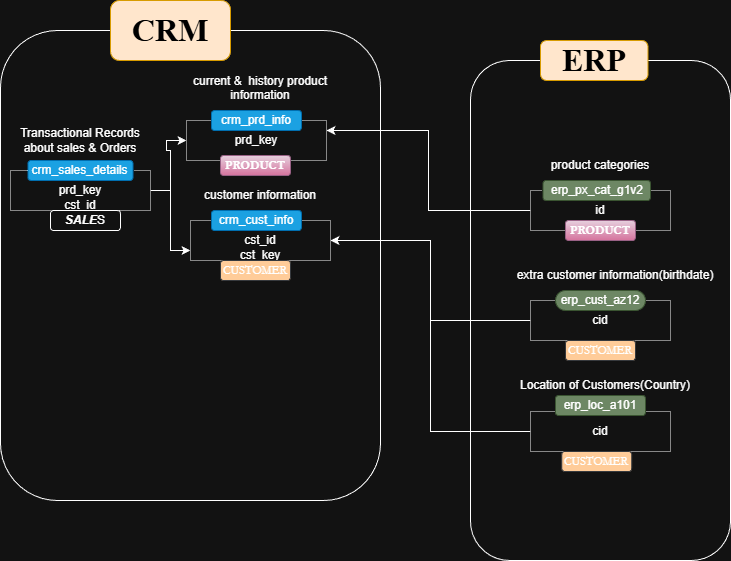

The diagram above was exported from draw.io. Its source (the exported page's mxGraphModel, read from the mxfile embedded in the PNG):
<mxGraphModel dx="1128" dy="760" grid="1" gridSize="10" guides="1" tooltips="1" connect="1" arrows="1" fold="1" page="1" pageScale="1" pageWidth="850" pageHeight="1100" math="0" shadow="0">
  <root>
    <mxCell id="0" />
    <mxCell id="1" parent="0" />
    <mxCell id="vyLlTCU6rf9Ofx_rpS2P-1" parent="1" style="rounded=0;whiteSpace=wrap;html=1;dashed=1;dashPattern=1 1;" value="prd_key" vertex="1">
      <mxGeometry height="40" width="140" x="196" y="140" as="geometry" />
    </mxCell>
    <mxCell id="vyLlTCU6rf9Ofx_rpS2P-2" parent="1" style="rounded=1;whiteSpace=wrap;html=1;strokeColor=#006EAF;fillColor=#1ba1e2;fontColor=#ffffff;" value="crm_prd_info" vertex="1">
      <mxGeometry height="20" width="90" x="221" y="130" as="geometry" />
    </mxCell>
    <mxCell id="vyLlTCU6rf9Ofx_rpS2P-3" parent="1" style="rounded=0;whiteSpace=wrap;html=1;dashed=1;dashPattern=1 1;" value="&lt;div&gt;&lt;br&gt;&lt;/div&gt;&lt;div&gt;cst_id&lt;/div&gt;cst_key" vertex="1">
      <mxGeometry height="40" width="140" x="200" y="240" as="geometry" />
    </mxCell>
    <mxCell id="vyLlTCU6rf9Ofx_rpS2P-4" parent="1" style="rounded=1;whiteSpace=wrap;html=1;strokeColor=#006EAF;fillColor=#1ba1e2;fontColor=#ffffff;" value="crm_cust_info" vertex="1">
      <mxGeometry height="20" width="90" x="221" y="230" as="geometry" />
    </mxCell>
    <mxCell id="vyLlTCU6rf9Ofx_rpS2P-24" edge="1" parent="1" source="vyLlTCU6rf9Ofx_rpS2P-5" style="edgeStyle=orthogonalEdgeStyle;rounded=0;orthogonalLoop=1;jettySize=auto;html=1;entryX=0;entryY=0.5;entryDx=0;entryDy=0;" target="vyLlTCU6rf9Ofx_rpS2P-1">
      <mxGeometry relative="1" as="geometry" />
    </mxCell>
    <mxCell id="vyLlTCU6rf9Ofx_rpS2P-25" edge="1" parent="1" source="vyLlTCU6rf9Ofx_rpS2P-5" style="edgeStyle=orthogonalEdgeStyle;rounded=0;orthogonalLoop=1;jettySize=auto;html=1;entryX=0;entryY=0.75;entryDx=0;entryDy=0;" target="vyLlTCU6rf9Ofx_rpS2P-3">
      <mxGeometry relative="1" as="geometry" />
    </mxCell>
    <mxCell id="vyLlTCU6rf9Ofx_rpS2P-5" parent="1" style="rounded=0;whiteSpace=wrap;html=1;dashed=1;dashPattern=1 1;" value="&lt;div&gt;&lt;br&gt;&lt;/div&gt;prd_key&lt;div&gt;cst_id&lt;/div&gt;" vertex="1">
      <mxGeometry height="40" width="140" x="20" y="190" as="geometry" />
    </mxCell>
    <mxCell id="vyLlTCU6rf9Ofx_rpS2P-6" parent="1" style="rounded=1;whiteSpace=wrap;html=1;strokeColor=#006EAF;fillColor=#1ba1e2;fontColor=#ffffff;" value="crm_sales_details" vertex="1">
      <mxGeometry height="20" width="105" x="37.5" y="180" as="geometry" />
    </mxCell>
    <mxCell id="vyLlTCU6rf9Ofx_rpS2P-7" parent="1" style="text;html=1;whiteSpace=wrap;strokeColor=none;fillColor=none;align=center;verticalAlign=middle;rounded=0;" value="current &amp;amp;&amp;nbsp; history product information&lt;div&gt;&lt;br&gt;&lt;/div&gt;" vertex="1">
      <mxGeometry height="30" width="190" x="175" y="100" as="geometry" />
    </mxCell>
    <mxCell id="vyLlTCU6rf9Ofx_rpS2P-8" parent="1" style="text;html=1;whiteSpace=wrap;strokeColor=none;fillColor=none;align=center;verticalAlign=middle;rounded=0;" value="customer information" vertex="1">
      <mxGeometry height="30" width="130" x="205" y="200" as="geometry" />
    </mxCell>
    <mxCell id="vyLlTCU6rf9Ofx_rpS2P-9" parent="1" style="text;html=1;whiteSpace=wrap;strokeColor=none;fillColor=none;align=center;verticalAlign=middle;rounded=0;" value="Transactional Records about sales &amp;amp; Orders" vertex="1">
      <mxGeometry height="30" width="140" x="20" y="145" as="geometry" />
    </mxCell>
    <mxCell id="vyLlTCU6rf9Ofx_rpS2P-19" edge="1" parent="1" source="vyLlTCU6rf9Ofx_rpS2P-10" style="edgeStyle=orthogonalEdgeStyle;rounded=0;orthogonalLoop=1;jettySize=auto;html=1;entryX=1;entryY=0.25;entryDx=0;entryDy=0;" target="vyLlTCU6rf9Ofx_rpS2P-1">
      <mxGeometry relative="1" as="geometry" />
    </mxCell>
    <mxCell id="vyLlTCU6rf9Ofx_rpS2P-10" parent="1" style="rounded=0;whiteSpace=wrap;html=1;dashed=1;dashPattern=1 1;" value="id" vertex="1">
      <mxGeometry height="40" width="140" x="540" y="210" as="geometry" />
    </mxCell>
    <mxCell id="vyLlTCU6rf9Ofx_rpS2P-11" parent="1" style="rounded=1;whiteSpace=wrap;html=1;strokeColor=#3A5431;fillColor=#6d8764;fontColor=#ffffff;" value="erp_px_cat_g1v2" vertex="1">
      <mxGeometry height="20" width="107.5" x="552.5" y="200" as="geometry" />
    </mxCell>
    <mxCell id="vyLlTCU6rf9Ofx_rpS2P-20" edge="1" parent="1" source="vyLlTCU6rf9Ofx_rpS2P-12" style="edgeStyle=orthogonalEdgeStyle;rounded=0;orthogonalLoop=1;jettySize=auto;html=1;entryX=1;entryY=0.5;entryDx=0;entryDy=0;" target="vyLlTCU6rf9Ofx_rpS2P-3">
      <mxGeometry relative="1" as="geometry" />
    </mxCell>
    <mxCell id="vyLlTCU6rf9Ofx_rpS2P-12" parent="1" style="rounded=0;whiteSpace=wrap;html=1;dashed=1;dashPattern=1 1;" value="cid" vertex="1">
      <mxGeometry height="40" width="140" x="540" y="320" as="geometry" />
    </mxCell>
    <mxCell id="vyLlTCU6rf9Ofx_rpS2P-13" parent="1" style="rounded=1;whiteSpace=wrap;html=1;strokeColor=#3A5431;fillColor=#6d8764;fontColor=#ffffff;arcSize=50;" value="erp_cust_az12" vertex="1">
      <mxGeometry height="20" width="90" x="565" y="310" as="geometry" />
    </mxCell>
    <mxCell id="vyLlTCU6rf9Ofx_rpS2P-21" edge="1" parent="1" source="vyLlTCU6rf9Ofx_rpS2P-14" style="edgeStyle=orthogonalEdgeStyle;rounded=0;orthogonalLoop=1;jettySize=auto;html=1;entryX=1;entryY=0.5;entryDx=0;entryDy=0;" target="vyLlTCU6rf9Ofx_rpS2P-3">
      <mxGeometry relative="1" as="geometry" />
    </mxCell>
    <mxCell id="vyLlTCU6rf9Ofx_rpS2P-14" parent="1" style="rounded=0;whiteSpace=wrap;html=1;dashed=1;dashPattern=1 1;" value="cid" vertex="1">
      <mxGeometry height="40" width="140" x="540" y="431" as="geometry" />
    </mxCell>
    <mxCell id="vyLlTCU6rf9Ofx_rpS2P-15" parent="1" style="rounded=1;whiteSpace=wrap;html=1;strokeColor=#3A5431;fillColor=#6d8764;fontColor=#ffffff;" value="erp_loc_a101" vertex="1">
      <mxGeometry height="20" width="90" x="565" y="415" as="geometry" />
    </mxCell>
    <mxCell id="vyLlTCU6rf9Ofx_rpS2P-16" parent="1" style="text;html=1;whiteSpace=wrap;strokeColor=none;fillColor=none;align=center;verticalAlign=middle;rounded=0;" value="product categories" vertex="1">
      <mxGeometry height="30" width="120" x="550" y="170" as="geometry" />
    </mxCell>
    <mxCell id="vyLlTCU6rf9Ofx_rpS2P-17" parent="1" style="text;html=1;whiteSpace=wrap;strokeColor=none;fillColor=none;align=center;verticalAlign=middle;rounded=0;" value="extra customer information(birthdate)" vertex="1">
      <mxGeometry height="30" width="230" x="510" y="280" as="geometry" />
    </mxCell>
    <mxCell id="vyLlTCU6rf9Ofx_rpS2P-18" parent="1" style="text;html=1;whiteSpace=wrap;strokeColor=none;fillColor=none;align=center;verticalAlign=middle;rounded=0;" value="Location of Customers(Country)" vertex="1">
      <mxGeometry height="30" width="190" x="520" y="390" as="geometry" />
    </mxCell>
    <mxCell id="vyLlTCU6rf9Ofx_rpS2P-26" parent="1" style="rounded=1;whiteSpace=wrap;html=1;gradientColor=none;fillColor=none;" value="" vertex="1">
      <mxGeometry height="500" width="260" x="480" y="80" as="geometry" />
    </mxCell>
    <mxCell id="vyLlTCU6rf9Ofx_rpS2P-27" parent="1" style="rounded=1;whiteSpace=wrap;html=1;strokeColor=#d79b00;fontStyle=1;fillColor=#ffe6cc;" value="&lt;font face=&quot;Times New Roman&quot; style=&quot;font-size: 32px; color: rgb(0, 0, 0);&quot;&gt;ERP&lt;/font&gt;" vertex="1">
      <mxGeometry height="40" width="107.5" x="550" y="60" as="geometry" />
    </mxCell>
    <mxCell id="vyLlTCU6rf9Ofx_rpS2P-28" parent="1" style="rounded=1;whiteSpace=wrap;html=1;fillColor=none;" value="" vertex="1">
      <mxGeometry height="470" width="380" x="10" y="50" as="geometry" />
    </mxCell>
    <mxCell id="vyLlTCU6rf9Ofx_rpS2P-29" parent="1" style="rounded=1;whiteSpace=wrap;html=1;fillColor=#ffe6cc;strokeColor=#d79b00;" value="&lt;span style=&quot;color: rgb(0, 0, 0); font-family: &amp;quot;Times New Roman&amp;quot;; font-size: 32px; font-weight: 700;&quot;&gt;CRM&lt;/span&gt;" vertex="1">
      <mxGeometry height="60" width="120" x="120" y="20" as="geometry" />
    </mxCell>
    <mxCell id="vyLlTCU6rf9Ofx_rpS2P-30" parent="1" style="rounded=1;whiteSpace=wrap;html=1;fillColor=#e6d0de;strokeColor=#996185;gradientColor=#d5739d;" value="&lt;b style=&quot;&quot;&gt;&lt;font face=&quot;Garamond&quot;&gt;PRODUCT&lt;/font&gt;&lt;/b&gt;" vertex="1">
      <mxGeometry height="20" width="70" x="230" y="175" as="geometry" />
    </mxCell>
    <mxCell id="vyLlTCU6rf9Ofx_rpS2P-31" parent="1" style="rounded=1;whiteSpace=wrap;html=1;fillColor=#e6d0de;strokeColor=#996185;gradientColor=#d5739d;" value="&lt;b style=&quot;&quot;&gt;&lt;font face=&quot;Garamond&quot;&gt;PRODUCT&lt;/font&gt;&lt;/b&gt;" vertex="1">
      <mxGeometry height="20" width="70" x="575" y="240" as="geometry" />
    </mxCell>
    <mxCell id="vyLlTCU6rf9Ofx_rpS2P-32" parent="1" style="rounded=1;whiteSpace=wrap;html=1;fillColor=#ffcc99;strokeColor=#36393d;" value="&lt;font face=&quot;Garamond&quot;&gt;CUSTOMER&lt;/font&gt;" vertex="1">
      <mxGeometry height="20" width="70" x="230" y="280" as="geometry" />
    </mxCell>
    <mxCell id="vyLlTCU6rf9Ofx_rpS2P-33" parent="1" style="rounded=1;whiteSpace=wrap;html=1;fillColor=#ffcc99;strokeColor=#36393d;" value="&lt;font face=&quot;Garamond&quot;&gt;CUSTOMER&lt;/font&gt;" vertex="1">
      <mxGeometry height="20" width="70" x="571.25" y="471" as="geometry" />
    </mxCell>
    <mxCell id="vyLlTCU6rf9Ofx_rpS2P-34" parent="1" style="rounded=1;whiteSpace=wrap;html=1;fillColor=#ffcc99;strokeColor=#36393d;" value="&lt;font face=&quot;Garamond&quot;&gt;CUSTOMER&lt;/font&gt;" vertex="1">
      <mxGeometry height="20" width="70" x="575" y="360" as="geometry" />
    </mxCell>
    <mxCell id="vyLlTCU6rf9Ofx_rpS2P-35" parent="1" style="rounded=1;whiteSpace=wrap;html=1;" value="&lt;b&gt;&lt;i&gt;SALE&lt;/i&gt;&lt;/b&gt;S" vertex="1">
      <mxGeometry height="20" width="70" x="60" y="230" as="geometry" />
    </mxCell>
  </root>
</mxGraphModel>